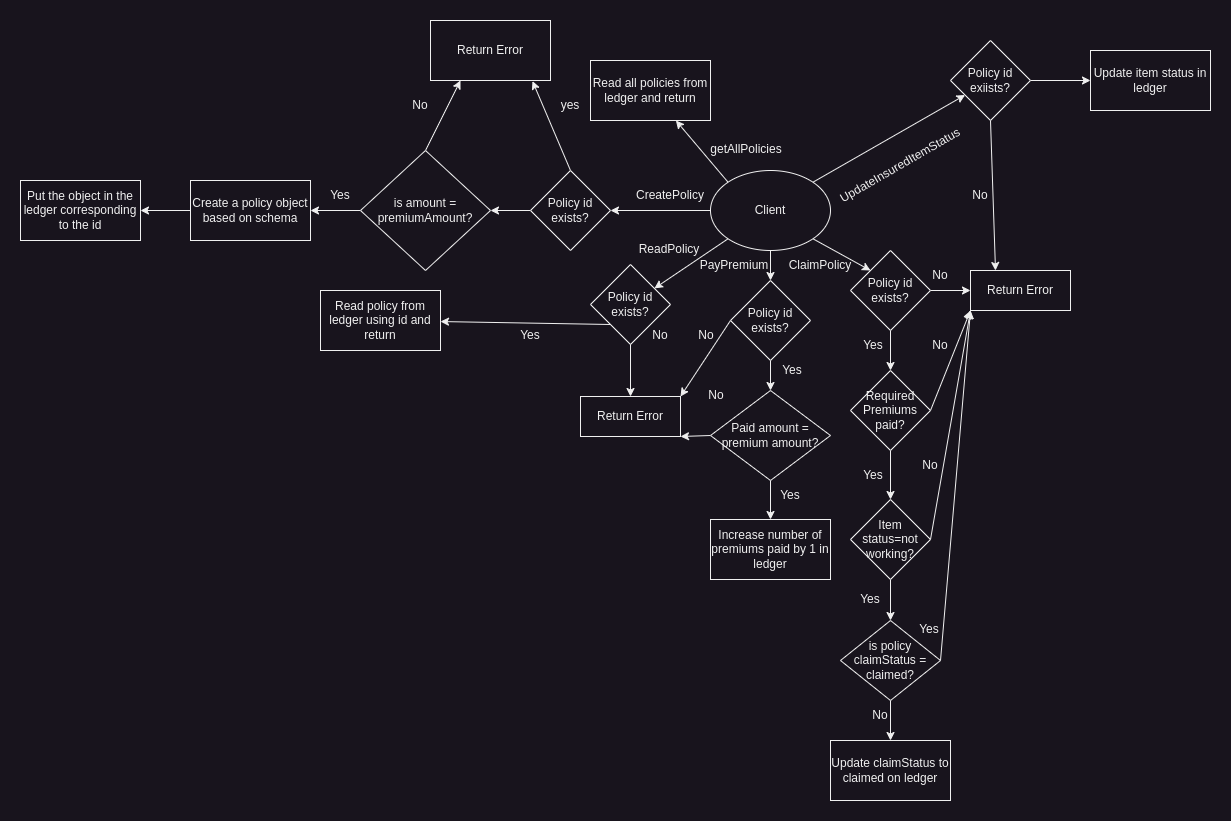

The diagram above was exported from draw.io. Its source (the exported page's mxGraphModel, read from the mxfile embedded in the PNG):
<mxGraphModel dx="2261" dy="1962" grid="1" gridSize="10" guides="1" tooltips="1" connect="1" arrows="1" fold="1" page="1" pageScale="1" pageWidth="827" pageHeight="1169" math="0" shadow="0">
  <root>
    <mxCell id="0" />
    <mxCell id="1" parent="0" />
    <mxCell id="3" style="edgeStyle=none;html=1;exitX=0;exitY=0.5;exitDx=0;exitDy=0;" parent="1" source="2" edge="1">
      <mxGeometry relative="1" as="geometry">
        <mxPoint x="120" y="70" as="targetPoint" />
      </mxGeometry>
    </mxCell>
    <mxCell id="21" style="edgeStyle=none;html=1;exitX=0;exitY=1;exitDx=0;exitDy=0;" parent="1" source="2" target="24" edge="1">
      <mxGeometry relative="1" as="geometry">
        <mxPoint x="160" y="150" as="targetPoint" />
      </mxGeometry>
    </mxCell>
    <mxCell id="31" style="edgeStyle=none;html=1;exitX=0;exitY=0;exitDx=0;exitDy=0;" parent="1" source="2" target="32" edge="1">
      <mxGeometry relative="1" as="geometry">
        <mxPoint x="170" y="-20" as="targetPoint" />
      </mxGeometry>
    </mxCell>
    <mxCell id="34" style="edgeStyle=none;html=1;exitX=0.5;exitY=1;exitDx=0;exitDy=0;" parent="1" source="2" target="36" edge="1">
      <mxGeometry relative="1" as="geometry">
        <mxPoint x="280" y="150" as="targetPoint" />
      </mxGeometry>
    </mxCell>
    <mxCell id="51" style="edgeStyle=none;html=1;exitX=1;exitY=1;exitDx=0;exitDy=0;entryX=0;entryY=0;entryDx=0;entryDy=0;" parent="1" source="2" target="52" edge="1">
      <mxGeometry relative="1" as="geometry">
        <mxPoint x="370" y="130" as="targetPoint" />
      </mxGeometry>
    </mxCell>
    <mxCell id="76" style="edgeStyle=none;html=1;exitX=1;exitY=0;exitDx=0;exitDy=0;" parent="1" source="2" target="79" edge="1">
      <mxGeometry relative="1" as="geometry">
        <mxPoint x="470" y="-40" as="targetPoint" />
      </mxGeometry>
    </mxCell>
    <mxCell id="2" value="Client" style="ellipse;whiteSpace=wrap;html=1;" parent="1" vertex="1">
      <mxGeometry x="220" y="30" width="120" height="80" as="geometry" />
    </mxCell>
    <mxCell id="4" value="CreatePolicy" style="text;html=1;strokeColor=none;fillColor=none;align=center;verticalAlign=middle;whiteSpace=wrap;rounded=0;" parent="1" vertex="1">
      <mxGeometry x="140" y="40" width="80" height="30" as="geometry" />
    </mxCell>
    <mxCell id="11" style="edgeStyle=none;html=1;exitX=0;exitY=0.5;exitDx=0;exitDy=0;" parent="1" source="5" target="12" edge="1">
      <mxGeometry relative="1" as="geometry">
        <mxPoint x="-20" y="70" as="targetPoint" />
      </mxGeometry>
    </mxCell>
    <mxCell id="20" style="edgeStyle=none;html=1;exitX=0.5;exitY=0;exitDx=0;exitDy=0;entryX=0.85;entryY=1.011;entryDx=0;entryDy=0;entryPerimeter=0;" parent="1" source="5" target="10" edge="1">
      <mxGeometry relative="1" as="geometry" />
    </mxCell>
    <mxCell id="5" value="Policy id exists?" style="rhombus;whiteSpace=wrap;html=1;" parent="1" vertex="1">
      <mxGeometry x="40" y="30" width="80" height="80" as="geometry" />
    </mxCell>
    <mxCell id="8" value="yes" style="text;html=1;strokeColor=none;fillColor=none;align=center;verticalAlign=middle;whiteSpace=wrap;rounded=0;" parent="1" vertex="1">
      <mxGeometry x="50" y="-50" width="60" height="30" as="geometry" />
    </mxCell>
    <mxCell id="10" value="Return Error" style="rounded=0;whiteSpace=wrap;html=1;" parent="1" vertex="1">
      <mxGeometry x="-60" y="-120" width="120" height="60" as="geometry" />
    </mxCell>
    <mxCell id="13" style="edgeStyle=none;html=1;exitX=0.5;exitY=0;exitDx=0;exitDy=0;entryX=0.25;entryY=1;entryDx=0;entryDy=0;" parent="1" source="12" target="10" edge="1">
      <mxGeometry relative="1" as="geometry" />
    </mxCell>
    <mxCell id="15" style="edgeStyle=none;html=1;exitX=0;exitY=0.5;exitDx=0;exitDy=0;" parent="1" source="12" target="16" edge="1">
      <mxGeometry relative="1" as="geometry">
        <mxPoint x="-200" y="70" as="targetPoint" />
      </mxGeometry>
    </mxCell>
    <mxCell id="12" value="is amount = premiumAmount?" style="rhombus;whiteSpace=wrap;html=1;" parent="1" vertex="1">
      <mxGeometry x="-130" y="10" width="130" height="120" as="geometry" />
    </mxCell>
    <mxCell id="14" value="No" style="text;html=1;strokeColor=none;fillColor=none;align=center;verticalAlign=middle;whiteSpace=wrap;rounded=0;" parent="1" vertex="1">
      <mxGeometry x="-100" y="-50" width="60" height="30" as="geometry" />
    </mxCell>
    <mxCell id="18" style="edgeStyle=none;html=1;exitX=0;exitY=0.5;exitDx=0;exitDy=0;" parent="1" source="16" target="19" edge="1">
      <mxGeometry relative="1" as="geometry">
        <mxPoint x="-340" y="70" as="targetPoint" />
      </mxGeometry>
    </mxCell>
    <mxCell id="16" value="Create a policy object based on schema" style="rounded=0;whiteSpace=wrap;html=1;" parent="1" vertex="1">
      <mxGeometry x="-300" y="40" width="120" height="60" as="geometry" />
    </mxCell>
    <mxCell id="17" value="Yes" style="text;html=1;strokeColor=none;fillColor=none;align=center;verticalAlign=middle;whiteSpace=wrap;rounded=0;" parent="1" vertex="1">
      <mxGeometry x="-180" y="40" width="60" height="30" as="geometry" />
    </mxCell>
    <mxCell id="19" value="Put the object in the ledger corresponding to the id" style="rounded=0;whiteSpace=wrap;html=1;" parent="1" vertex="1">
      <mxGeometry x="-470" y="40" width="120" height="60" as="geometry" />
    </mxCell>
    <mxCell id="23" value="ReadPolicy" style="text;html=1;strokeColor=none;fillColor=none;align=center;verticalAlign=middle;whiteSpace=wrap;rounded=0;" parent="1" vertex="1">
      <mxGeometry x="149" y="94" width="60" height="30" as="geometry" />
    </mxCell>
    <mxCell id="25" style="edgeStyle=none;html=1;exitX=0;exitY=1;exitDx=0;exitDy=0;" parent="1" source="24" target="26" edge="1">
      <mxGeometry relative="1" as="geometry">
        <mxPoint x="50" y="190" as="targetPoint" />
      </mxGeometry>
    </mxCell>
    <mxCell id="29" style="edgeStyle=none;html=1;exitX=0;exitY=0.75;exitDx=0;exitDy=0;entryX=0.5;entryY=0;entryDx=0;entryDy=0;" parent="1" source="30" target="28" edge="1">
      <mxGeometry relative="1" as="geometry" />
    </mxCell>
    <mxCell id="24" value="Policy id exists?" style="rhombus;whiteSpace=wrap;html=1;" parent="1" vertex="1">
      <mxGeometry x="100" y="124" width="80" height="80" as="geometry" />
    </mxCell>
    <mxCell id="26" value="Read policy from ledger using id and return" style="rounded=0;whiteSpace=wrap;html=1;" parent="1" vertex="1">
      <mxGeometry x="-170" y="150" width="120" height="60" as="geometry" />
    </mxCell>
    <mxCell id="27" value="Yes" style="text;html=1;strokeColor=none;fillColor=none;align=center;verticalAlign=middle;whiteSpace=wrap;rounded=0;" parent="1" vertex="1">
      <mxGeometry x="10" y="180" width="60" height="30" as="geometry" />
    </mxCell>
    <mxCell id="28" value="Return Error" style="rounded=0;whiteSpace=wrap;html=1;" parent="1" vertex="1">
      <mxGeometry x="90" y="256" width="100" height="40" as="geometry" />
    </mxCell>
    <mxCell id="30" value="No" style="text;html=1;strokeColor=none;fillColor=none;align=center;verticalAlign=middle;whiteSpace=wrap;rounded=0;" parent="1" vertex="1">
      <mxGeometry x="140" y="180" width="60" height="30" as="geometry" />
    </mxCell>
    <mxCell id="32" value="Read all policies from ledger and return" style="rounded=0;whiteSpace=wrap;html=1;" parent="1" vertex="1">
      <mxGeometry x="100" y="-80" width="120" height="60" as="geometry" />
    </mxCell>
    <mxCell id="33" value="getAllPolicies" style="text;html=1;strokeColor=none;fillColor=none;align=center;verticalAlign=middle;whiteSpace=wrap;rounded=0;" parent="1" vertex="1">
      <mxGeometry x="226" y="-6" width="60" height="30" as="geometry" />
    </mxCell>
    <mxCell id="37" style="edgeStyle=none;html=1;exitX=0;exitY=0.5;exitDx=0;exitDy=0;entryX=1;entryY=0;entryDx=0;entryDy=0;" parent="1" source="36" target="28" edge="1">
      <mxGeometry relative="1" as="geometry" />
    </mxCell>
    <mxCell id="41" style="edgeStyle=none;html=1;exitX=0.5;exitY=1;exitDx=0;exitDy=0;" parent="1" source="36" target="42" edge="1">
      <mxGeometry relative="1" as="geometry">
        <mxPoint x="280" y="270" as="targetPoint" />
      </mxGeometry>
    </mxCell>
    <mxCell id="36" value="Policy id exists?" style="rhombus;whiteSpace=wrap;html=1;" parent="1" vertex="1">
      <mxGeometry x="240" y="140" width="80" height="80" as="geometry" />
    </mxCell>
    <mxCell id="38" value="No" style="text;html=1;strokeColor=none;fillColor=none;align=center;verticalAlign=middle;whiteSpace=wrap;rounded=0;" parent="1" vertex="1">
      <mxGeometry x="186" y="180" width="60" height="30" as="geometry" />
    </mxCell>
    <mxCell id="43" style="edgeStyle=none;html=1;exitX=0;exitY=0.5;exitDx=0;exitDy=0;entryX=1;entryY=1;entryDx=0;entryDy=0;" parent="1" source="42" target="28" edge="1">
      <mxGeometry relative="1" as="geometry" />
    </mxCell>
    <mxCell id="47" value="" style="edgeStyle=none;html=1;" parent="1" source="42" target="46" edge="1">
      <mxGeometry relative="1" as="geometry" />
    </mxCell>
    <mxCell id="42" value="Paid amount = premium amount?" style="rhombus;whiteSpace=wrap;html=1;" parent="1" vertex="1">
      <mxGeometry x="220" y="250" width="120" height="90" as="geometry" />
    </mxCell>
    <mxCell id="44" value="No" style="text;html=1;strokeColor=none;fillColor=none;align=center;verticalAlign=middle;whiteSpace=wrap;rounded=0;" parent="1" vertex="1">
      <mxGeometry x="196" y="240" width="60" height="30" as="geometry" />
    </mxCell>
    <mxCell id="45" value="Yes" style="text;html=1;strokeColor=none;fillColor=none;align=center;verticalAlign=middle;whiteSpace=wrap;rounded=0;" parent="1" vertex="1">
      <mxGeometry x="272" y="215" width="60" height="30" as="geometry" />
    </mxCell>
    <mxCell id="46" value="Increase number of premiums paid by 1 in ledger" style="whiteSpace=wrap;html=1;" parent="1" vertex="1">
      <mxGeometry x="220" y="379" width="120" height="60" as="geometry" />
    </mxCell>
    <mxCell id="48" value="Yes" style="text;html=1;strokeColor=none;fillColor=none;align=center;verticalAlign=middle;whiteSpace=wrap;rounded=0;" parent="1" vertex="1">
      <mxGeometry x="270" y="340" width="60" height="30" as="geometry" />
    </mxCell>
    <mxCell id="49" value="PayPremium" style="text;html=1;strokeColor=none;fillColor=none;align=center;verticalAlign=middle;whiteSpace=wrap;rounded=0;" parent="1" vertex="1">
      <mxGeometry x="200" y="110" width="88" height="30" as="geometry" />
    </mxCell>
    <mxCell id="55" style="edgeStyle=none;html=1;exitX=1;exitY=0.5;exitDx=0;exitDy=0;entryX=0;entryY=0.5;entryDx=0;entryDy=0;" parent="1" source="52" target="54" edge="1">
      <mxGeometry relative="1" as="geometry" />
    </mxCell>
    <mxCell id="57" style="edgeStyle=none;html=1;exitX=0.5;exitY=1;exitDx=0;exitDy=0;" parent="1" source="52" edge="1">
      <mxGeometry relative="1" as="geometry">
        <mxPoint x="399.5882352941178" y="190.58823529411757" as="targetPoint" />
      </mxGeometry>
    </mxCell>
    <mxCell id="59" value="" style="edgeStyle=none;html=1;" parent="1" source="52" target="58" edge="1">
      <mxGeometry relative="1" as="geometry" />
    </mxCell>
    <mxCell id="52" value="Policy id exists?" style="rhombus;whiteSpace=wrap;html=1;" parent="1" vertex="1">
      <mxGeometry x="360" y="110" width="80" height="80" as="geometry" />
    </mxCell>
    <mxCell id="53" value="ClaimPolicy" style="text;html=1;strokeColor=none;fillColor=none;align=center;verticalAlign=middle;whiteSpace=wrap;rounded=0;" parent="1" vertex="1">
      <mxGeometry x="300" y="110" width="60" height="30" as="geometry" />
    </mxCell>
    <mxCell id="54" value="Return Error" style="rounded=0;whiteSpace=wrap;html=1;" parent="1" vertex="1">
      <mxGeometry x="480" y="130" width="100" height="40" as="geometry" />
    </mxCell>
    <mxCell id="56" value="No" style="text;html=1;strokeColor=none;fillColor=none;align=center;verticalAlign=middle;whiteSpace=wrap;rounded=0;" parent="1" vertex="1">
      <mxGeometry x="420" y="120" width="60" height="30" as="geometry" />
    </mxCell>
    <mxCell id="61" style="edgeStyle=none;html=1;exitX=1;exitY=0.5;exitDx=0;exitDy=0;entryX=0;entryY=1;entryDx=0;entryDy=0;" parent="1" source="58" target="54" edge="1">
      <mxGeometry relative="1" as="geometry" />
    </mxCell>
    <mxCell id="64" value="" style="edgeStyle=none;html=1;" parent="1" source="58" target="63" edge="1">
      <mxGeometry relative="1" as="geometry" />
    </mxCell>
    <mxCell id="58" value="Required Premiums paid?" style="rhombus;whiteSpace=wrap;html=1;" parent="1" vertex="1">
      <mxGeometry x="360" y="230" width="80" height="80" as="geometry" />
    </mxCell>
    <mxCell id="60" value="Yes" style="text;html=1;strokeColor=none;fillColor=none;align=center;verticalAlign=middle;whiteSpace=wrap;rounded=0;" parent="1" vertex="1">
      <mxGeometry x="353" y="190" width="60" height="30" as="geometry" />
    </mxCell>
    <mxCell id="62" value="No" style="text;html=1;strokeColor=none;fillColor=none;align=center;verticalAlign=middle;whiteSpace=wrap;rounded=0;" parent="1" vertex="1">
      <mxGeometry x="420" y="190" width="60" height="30" as="geometry" />
    </mxCell>
    <mxCell id="66" style="edgeStyle=none;html=1;exitX=1;exitY=0.5;exitDx=0;exitDy=0;entryX=0;entryY=1;entryDx=0;entryDy=0;" parent="1" source="63" target="54" edge="1">
      <mxGeometry relative="1" as="geometry" />
    </mxCell>
    <mxCell id="69" value="" style="edgeStyle=none;html=1;" parent="1" source="63" target="68" edge="1">
      <mxGeometry relative="1" as="geometry" />
    </mxCell>
    <mxCell id="63" value="Item status=not working?" style="rhombus;whiteSpace=wrap;html=1;" parent="1" vertex="1">
      <mxGeometry x="360" y="359" width="80" height="80" as="geometry" />
    </mxCell>
    <mxCell id="65" value="Yes" style="text;html=1;strokeColor=none;fillColor=none;align=center;verticalAlign=middle;whiteSpace=wrap;rounded=0;" parent="1" vertex="1">
      <mxGeometry x="353" y="320" width="60" height="30" as="geometry" />
    </mxCell>
    <mxCell id="67" value="No" style="text;html=1;strokeColor=none;fillColor=none;align=center;verticalAlign=middle;whiteSpace=wrap;rounded=0;" parent="1" vertex="1">
      <mxGeometry x="410" y="310" width="60" height="30" as="geometry" />
    </mxCell>
    <mxCell id="71" style="edgeStyle=none;html=1;exitX=1;exitY=0.5;exitDx=0;exitDy=0;entryX=0;entryY=1;entryDx=0;entryDy=0;" parent="1" source="68" target="54" edge="1">
      <mxGeometry relative="1" as="geometry" />
    </mxCell>
    <mxCell id="74" value="" style="edgeStyle=none;html=1;" parent="1" source="68" target="73" edge="1">
      <mxGeometry relative="1" as="geometry" />
    </mxCell>
    <mxCell id="68" value="is policy claimStatus = claimed?" style="rhombus;whiteSpace=wrap;html=1;" parent="1" vertex="1">
      <mxGeometry x="350" y="480" width="100" height="80" as="geometry" />
    </mxCell>
    <mxCell id="70" value="Yes" style="text;html=1;strokeColor=none;fillColor=none;align=center;verticalAlign=middle;whiteSpace=wrap;rounded=0;" parent="1" vertex="1">
      <mxGeometry x="409" y="474" width="60" height="30" as="geometry" />
    </mxCell>
    <mxCell id="72" value="Yes" style="text;html=1;strokeColor=none;fillColor=none;align=center;verticalAlign=middle;whiteSpace=wrap;rounded=0;" parent="1" vertex="1">
      <mxGeometry x="350" y="444" width="60" height="30" as="geometry" />
    </mxCell>
    <mxCell id="73" value="Update claimStatus to claimed on ledger" style="whiteSpace=wrap;html=1;" parent="1" vertex="1">
      <mxGeometry x="340" y="600" width="120" height="60" as="geometry" />
    </mxCell>
    <mxCell id="75" value="No" style="text;html=1;strokeColor=none;fillColor=none;align=center;verticalAlign=middle;whiteSpace=wrap;rounded=0;" parent="1" vertex="1">
      <mxGeometry x="360" y="560" width="60" height="30" as="geometry" />
    </mxCell>
    <mxCell id="78" value="UpdateInsuredItemStatus" style="text;html=1;strokeColor=none;fillColor=none;align=center;verticalAlign=middle;whiteSpace=wrap;rounded=0;rotation=-30;" parent="1" vertex="1">
      <mxGeometry x="380" y="10" width="60" height="30" as="geometry" />
    </mxCell>
    <mxCell id="80" style="edgeStyle=none;html=1;exitX=0.5;exitY=1;exitDx=0;exitDy=0;entryX=0.25;entryY=0;entryDx=0;entryDy=0;" parent="1" source="79" target="54" edge="1">
      <mxGeometry relative="1" as="geometry" />
    </mxCell>
    <mxCell id="83" value="" style="edgeStyle=none;html=1;" parent="1" source="79" target="82" edge="1">
      <mxGeometry relative="1" as="geometry" />
    </mxCell>
    <mxCell id="79" value="Policy id exiists?" style="rhombus;whiteSpace=wrap;html=1;" parent="1" vertex="1">
      <mxGeometry x="460" y="-100" width="80" height="80" as="geometry" />
    </mxCell>
    <mxCell id="81" value="No" style="text;html=1;strokeColor=none;fillColor=none;align=center;verticalAlign=middle;whiteSpace=wrap;rounded=0;" parent="1" vertex="1">
      <mxGeometry x="460" y="40" width="60" height="30" as="geometry" />
    </mxCell>
    <mxCell id="82" value="Update item status in ledger" style="whiteSpace=wrap;html=1;" parent="1" vertex="1">
      <mxGeometry x="600" y="-90" width="120" height="60" as="geometry" />
    </mxCell>
  </root>
</mxGraphModel>